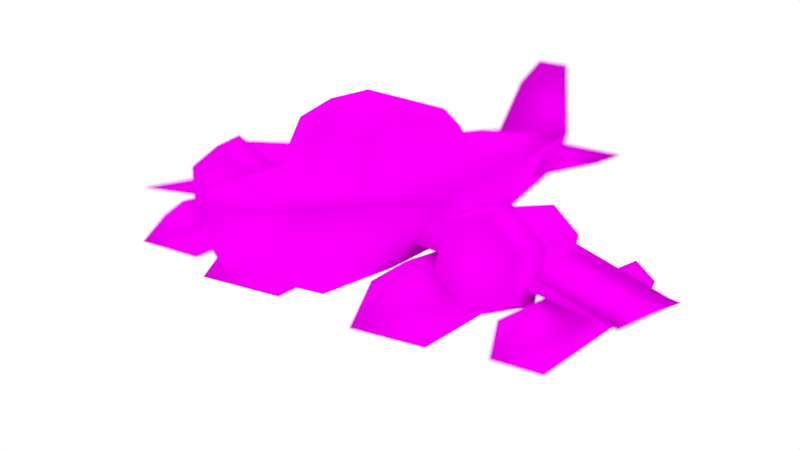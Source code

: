 # Source: plane.blend  (saved by Blender 2.71.0; exported with 4.5.12 LTS)
import bpy
from mathutils import Matrix  # noqa: F401  (used for matrix-valued properties, if any)

bpy.ops.wm.read_factory_settings(use_empty=True)
scene = bpy.context.scene
scene.name = 'Scene'

# ---- collections
col_collection_1 = bpy.data.collections.new('Collection 1'); scene.collection.children.link(col_collection_1)

# ---- images (referenced by path relative to the original .blend; pixels are not part of the script)
import os
ASSET_DIR = os.environ.get("B2B_ASSET_DIR", "")  # directory of the original .blend (textures are referenced by path, not embedded)
HERE = os.path.dirname(os.path.abspath(__file__))  # packed textures are extracted next to this script under _unpacked/

def load_image(name, relpath, width, height, colorspace="sRGB"):
    """Load a texture the original file referenced (path relative to the .blend, or extracted next to this script)."""
    p = next((c for c in (os.path.join(HERE, relpath), os.path.join(ASSET_DIR, relpath)) if relpath and os.path.exists(c)), "")
    if p:
        img = bpy.data.images.load(p, check_existing=True)
        img.name = name
    else:  # same state as the original file: an image datablock whose file is absent (Cycles renders it pink)
        img = bpy.data.images.new(name, width, height)
        img.source = "FILE"
        img.filepath = "//" + (relpath or name)
    img.colorspace_settings.name = colorspace
    return img
img_1_png_002 = load_image('1.png.002', '1.png', 1024, 1024, 'sRGB')

# ---- materials (node trees are filled in below, after node groups)
mat_mat1_001 = bpy.data.materials.new('mat1.001')
mat_mat1_001.alpha_threshold = 0.0
mat_mat1_001.specular_color = (0.0, 0.0, 0.0)
mat_mat1_001.roughness = 0.5
mat_mat1_001.line_color = (0.0, 0.0, 0.0, 1.0)

# ---- material node trees
mat_mat1_001.use_nodes = True; mat_mat1_001.node_tree.nodes.clear()
_N = mat_mat1_001.node_tree.nodes; _L = mat_mat1_001.node_tree.links
n0 = _N.new('ShaderNodeOutputMaterial'); n0.name = 'Material Output'; n0.location = (300, 300)
n1 = _N.new('ShaderNodeBsdfDiffuse'); n1.name = 'Diffuse BSDF'; n1.location = (10, 300)
n2 = _N.new('ShaderNodeTexImage'); n2.name = 'Image Texture'; n2.location = (-180, 300)
n2.width = 140
n2.image = img_1_png_002
_L.new(n1.outputs[0], n0.inputs[0])
_L.new(n2.outputs[0], n1.inputs[0])
n0.is_active_output = True

# ---- world
world_world = bpy.data.worlds.new('World'); scene.world = world_world
world_world.use_nodes = True; world_world.node_tree.nodes.clear()
_N = world_world.node_tree.nodes; _L = world_world.node_tree.links
n0 = _N.new('ShaderNodeOutputWorld'); n0.name = 'World Output'; n0.location = (300, 300)
n1 = _N.new('ShaderNodeBackground'); n1.name = 'Background'; n1.location = (10, 300)
n1.inputs[0].default_value = (1.0, 1.0, 1.0, 1.0)
_L.new(n1.outputs[0], n0.inputs[0])
n0.is_active_output = True
world_world.color = (0.05088, 0.05088, 0.05088)
world_world.use_sun_shadow = False
world_world.sun_shadow_jitter_overblur = 0.0
world_world.cycles.sampling_method = 'MANUAL'
world_world.cycles.sample_map_resolution = 256

# ---- cameras
cam_camera = bpy.data.cameras.new('Camera')
cam_camera.clip_end = 100.0
cam_camera.lens = 49.05
cam_camera.sensor_width = 32.0
cam_camera.sensor_height = 18.0
cam_camera.ortho_scale = 7.314
cam_camera.lens_unit = 'FOV'
cam_camera.dof.use_dof = True
cam_camera.dof.focus_distance = 0.0
cam_camera.dof.aperture_fstop = 1.0

# ---- meshes
me_obj2 = bpy.data.meshes.new('obj2')
me_obj2.from_pydata([(-170.7, -280.3, -60.8), (-134.0, -253.4, -47.45), (-137.0, -191.5, -51.73), (-163.3, -210.7, -61.27), (-79.08, -191.5, -51.73), (-82.08, -253.4, -47.45), (-45.33, -280.3, -60.8), (-52.75, -210.7, -61.27), (-28.76, -400.7, 34.64), (-52.03, -303.0, 24.61), (-55.04, -308.4, 48.12), (-28.84, -405.5, 49.28), (-101.0, -367.6, 40.89), (-101.0, -426.7, 44.22), (0.0, -261.2, 79.78), (72.73, -251.5, 58.34), (110.0, -32.51, 47.32), (0.0, -40.66, 90.52), (60.78, -236.8, -5.403), (75.31, -2.906, -28.56), (0.0, -229.0, -40.93), (0.0, 19.24, -71.9), (-60.78, -236.8, -5.403), (-75.32, -2.906, -28.56), (-72.73, -251.5, 58.34), (-110.0, -32.51, 47.32), (66.15, 140.5, 53.76), (0.0, 144.1, 67.9), (-0.0001, 197.8, 51.02), (45.28, 152.7, 9.634), (-0.0001, 165.9, -14.18), (-45.28, 152.7, 9.634), (-66.16, 140.5, 53.76), (29.03, -410.8, 63.02), (29.03, -395.9, 22.44), (0.0, -388.2, 2.004), (-29.03, -395.9, 22.44), (-29.03, -410.8, 63.02), (0.0, -295.3, 74.35), (0.0, -335.0, 132.4), (0.0001, -440.6, 146.4), (48.04, -196.1, 54.74), (74.14, -16.19, 56.48), (50.5, -35.58, 132.0), (35.97, -159.5, 103.9), (61.64, 32.66, 56.65), (46.16, 16.66, 117.4), (0.0, 59.08, 55.78), (0.0, 38.74, 126.6), (-61.64, 32.66, 56.65), (-46.16, 16.66, 117.4), (-74.14, -16.19, 56.48), (-50.5, -35.58, 132.0), (-48.04, -196.1, 54.74), (-35.97, -159.5, 103.9), (0.0, -39.19, 149.0), (0.0, -177.8, 114.4), (0.0, -225.5, 64.07), (-143.6, -35.42, 37.6), (-194.9, -35.42, 58.94), (-193.2, -127.1, 45.73), (-154.2, -127.1, 29.51), (-187.7, -186.0, -7.969), (-136.5, -35.42, -17.46), (-148.8, -127.1, -12.34), (-180.6, -35.42, -51.17), (-182.3, -127.1, -37.96), (-231.9, -35.42, -29.83), (-221.3, -127.1, -21.74), (-239.0, -35.42, 25.22), (-226.7, -127.1, 20.1), (-195.8, -34.86, 65.86), (-137.4, -34.86, 41.56), (-144.4, 1.303, 36.23), (-194.7, 1.303, 57.15), (-129.3, -34.86, -21.11), (-137.4, 1.303, -17.74), (-179.5, -34.86, -59.49), (-180.7, 1.303, -50.78), (-237.9, -34.86, -35.2), (-230.9, 1.303, -29.87), (-246.0, -34.86, 27.48), (-237.9, 1.303, 24.1), (-302.3, -230.8, -59.76), (-274.1, -210.1, -49.51), (-276.4, -162.6, -52.79), (-296.6, -177.4, -60.12), (-231.9, -162.6, -52.79), (-234.2, -210.1, -49.51), (-206.0, -230.8, -59.76), (-211.7, -177.4, -60.12), (0.0, -374.0, 156.7), (-345.7, -130.5, -25.36), (0.0, -174.6, 47.2), (0.0, -90.71, 55.0), (-345.7, -64.3, -25.36), (-345.7, -12.8, -25.36), (0.0, -25.6, 8.708), (0.0, -253.5, 10.91), (0.0, -53.57, 45.58), (140.3, -253.3, -30.29), (154.6, 11.13, -43.26), (108.0, 12.84, -9.443), (108.0, -252.1, -6.909), (128.0, -255.2, -68.12), (136.8, 8.371, -97.98), (88.12, -255.2, -68.12), (79.23, 8.37, -97.98), (75.81, -253.3, -30.29), (61.43, 11.13, -43.26), (108.0, 96.49, -62.5), (108.0, -214.5, 24.49), (108.0, -265.5, 37.46), (108.0, -193.7, -6.298), (137.0, -191.5, -51.73), (134.0, -253.4, -47.45), (170.7, -280.3, -60.8), (163.3, -210.7, -61.27), (45.33, -280.3, -60.8), (82.08, -253.4, -47.45), (79.08, -191.5, -51.73), (52.75, -210.7, -61.27), (55.04, -308.4, 48.12), (52.03, -303.0, 24.61), (28.76, -400.7, 34.64), (28.84, -405.5, 49.28), (101.0, -426.7, 44.22), (101.0, -367.6, 40.89), (193.2, -127.1, 45.73), (194.9, -35.42, 58.94), (143.6, -35.42, 37.6), (154.2, -127.1, 29.51), (187.7, -186.0, -7.969), (136.5, -35.42, -17.46), (148.8, -127.1, -12.34), (180.6, -35.42, -51.17), (182.3, -127.1, -37.96), (231.9, -35.42, -29.83), (221.3, -127.1, -21.74), (239.0, -35.42, 25.22), (226.7, -127.1, 20.1), (144.4, 1.303, 36.23), (137.4, -34.86, 41.56), (195.8, -34.86, 65.86), (194.7, 1.303, 57.15), (137.4, 1.303, -17.74), (129.3, -34.86, -21.11), (180.7, 1.303, -50.78), (179.5, -34.86, -59.49), (230.9, 1.303, -29.87), (237.9, -34.86, -35.2), (237.9, 1.303, 24.1), (246.0, -34.86, 27.48), (278.9, -210.1, -36.34), (289.9, -0.1133, -47.31), (254.1, 1.197, -21.35), (254.1, -209.1, -18.39), (269.4, -211.5, -65.38), (276.2, -2.233, -89.32), (238.8, -211.5, -65.38), (232.0, -2.233, -89.32), (229.4, -210.1, -36.34), (218.3, -0.1133, -47.31), (254.1, 62.12, -61.92), (254.1, -180.3, 5.722), (254.1, -219.4, 15.68), (254.1, -164.3, -17.92), (276.4, -162.6, -52.79), (274.1, -210.1, -49.51), (302.3, -230.8, -59.76), (296.6, -177.4, -60.12), (206.0, -230.8, -59.76), (234.2, -210.1, -49.51), (231.9, -162.6, -52.79), (211.7, -177.4, -60.12), (0.0, -90.71, 55.0), (0.0, -174.6, 47.2), (345.7, -130.5, -25.36), (345.7, -64.3, -25.36), (0.0, -253.5, 10.91), (0.0, -25.6, 8.708), (345.7, -12.8, -25.36), (0.0, -53.57, 45.58), (-108.0, 12.84, -9.443), (-154.6, 11.13, -43.26), (-140.3, -253.3, -30.29), (-108.0, -252.1, -6.909), (-136.8, 8.371, -97.98), (-128.0, -255.2, -68.12), (-79.23, 8.37, -97.98), (-88.12, -255.2, -68.12), (-61.43, 11.13, -43.26), (-75.81, -253.3, -30.29), (-108.0, 96.49, -62.5), (-254.1, 1.197, -21.35), (-289.9, -0.1133, -47.31), (-278.9, -210.1, -36.34), (-254.1, -209.1, -18.39), (-276.2, -2.233, -89.32), (-269.4, -211.5, -65.38), (-232.0, -2.233, -89.32), (-238.8, -211.5, -65.38), (-218.3, -0.1133, -47.31), (-229.4, -210.1, -36.34), (-254.1, 62.12, -61.92)], [], [(0, 1, 2, 3), (4, 5, 6, 7), (8, 9, 10, 11), (12, 13, 11, 10), (9, 8, 13, 12), (10, 9, 12), (8, 11, 13), (14, 15, 16, 17), (15, 18, 19, 16), (18, 20, 21, 19), (20, 22, 23, 21), (22, 24, 25, 23), (24, 14, 17, 25), (17, 16, 26, 27), (27, 26, 28), (16, 19, 29, 26), (26, 29, 28), (19, 21, 30, 29), (29, 30, 28), (21, 23, 31, 30), (30, 31, 28), (23, 25, 32, 31), (31, 32, 28), (25, 17, 27, 32), (32, 27, 28), (18, 15, 33, 34), (20, 18, 34, 35), (22, 20, 35, 36), (24, 22, 36, 37), (24, 38, 14), (37, 38, 24), (39, 38, 37), (39, 33, 38), (15, 14, 38), (15, 38, 33), (40, 37, 36, 35), (35, 34, 33, 40), (41, 42, 43, 44), (42, 45, 46, 43), (45, 47, 48, 46), (47, 49, 50, 48), (49, 51, 52, 50), (51, 53, 54, 52), (52, 55, 48, 50), (55, 43, 46, 48), (54, 56, 55, 52), (56, 44, 43, 55), (56, 54, 53, 57), (41, 44, 56, 57), (58, 59, 60, 61), (61, 60, 62), (63, 58, 61, 64), (64, 61, 62), (65, 63, 64, 66), (66, 64, 62), (67, 65, 66, 68), (68, 66, 62), (69, 67, 68, 70), (70, 68, 62), (59, 69, 70, 60), (60, 70, 62), (71, 72, 73, 74), (72, 75, 76, 73), (75, 77, 78, 76), (77, 79, 80, 78), (79, 81, 82, 80), (81, 71, 74, 82), (79, 77, 71, 81), (71, 77, 75, 72), (76, 78, 74, 73), (80, 82, 74, 78), (83, 84, 85, 86), (87, 88, 89, 90), (33, 91, 40), (39, 91, 33), (37, 91, 39), (40, 91, 37), (92, 93, 94, 95), (96, 97, 98, 92), (95, 94, 99, 96), (99, 97, 96), (98, 93, 92), (95, 96, 92), (100, 101, 102, 103), (104, 105, 101, 100), (106, 107, 105, 104), (108, 109, 107, 106), (103, 102, 109, 108), (102, 101, 110), (101, 105, 110), (105, 107, 110), (107, 109, 110), (109, 102, 110), (103, 108, 100), (106, 104, 100, 108), (111, 112, 103, 113), (114, 115, 116, 117), (118, 119, 120, 121), (122, 123, 124, 125), (125, 126, 127, 122), (126, 124, 123, 127), (123, 122, 127), (125, 124, 126), (128, 129, 130, 131), (128, 131, 132), (131, 130, 133, 134), (131, 134, 132), (134, 133, 135, 136), (134, 136, 132), (136, 135, 137, 138), (136, 138, 132), (138, 137, 139, 140), (138, 140, 132), (140, 139, 129, 128), (140, 128, 132), (141, 142, 143, 144), (145, 146, 142, 141), (147, 148, 146, 145), (149, 150, 148, 147), (151, 152, 150, 149), (144, 143, 152, 151), (143, 148, 150, 152), (146, 148, 143, 142), (144, 147, 145, 141), (144, 151, 149, 147), (153, 154, 155, 156), (157, 158, 154, 153), (159, 160, 158, 157), (161, 162, 160, 159), (156, 155, 162, 161), (155, 154, 163), (154, 158, 163), (158, 160, 163), (160, 162, 163), (162, 155, 163), (156, 161, 153), (159, 157, 153, 161), (164, 165, 156, 166), (167, 168, 169, 170), (171, 172, 173, 174), (175, 176, 177, 178), (179, 180, 181, 177), (182, 175, 178, 181), (180, 182, 181), (176, 179, 177), (181, 178, 177), (183, 184, 185, 186), (184, 187, 188, 185), (187, 189, 190, 188), (189, 191, 192, 190), (191, 183, 186, 192), (184, 183, 193), (187, 184, 193), (189, 187, 193), (191, 189, 193), (183, 191, 193), (192, 186, 185), (185, 188, 190, 192), (194, 195, 196, 197), (195, 198, 199, 196), (198, 200, 201, 199), (200, 202, 203, 201), (202, 194, 197, 203), (195, 194, 204), (198, 195, 204), (200, 198, 204), (202, 200, 204), (194, 202, 204), (203, 197, 196), (196, 199, 201, 203)])
me_obj2.polygons.foreach_set('use_smooth', [True] * 170)
_uv = me_obj2.uv_layers.new(name='UVMap')
_uv.uv.foreach_set('vector', [0.295, 0.328, 0.2565, 0.2726, 0.1417, 0.2658, 0.2001, 0.328, 0.1417, 0.2658, 0.2565, 0.2726, 0.295, 0.328, 0.2001, 0.328, 0.7326, 0.9894, 0.5874, 0.9436, 0.5876, 0.9429, 0.734, 0.9906, 0.6817, 0.8773, 0.7721, 0.8819, 0.734, 0.9906, 0.5876, 0.9429, 0.5874, 0.9436, 0.7326, 0.9894, 0.7721, 0.8819, 0.6817, 0.8773, 0.5876, 0.9429, 0.5874, 0.9436, 0.6817, 0.8773, 0.7326, 0.9894, 0.734, 0.9906, 0.7721, 0.8819, 0.7148, 0.8679, 0.7008, 0.8365, 0.366, 0.8205, 0.3771, 0.8843, 0.7008, 0.8365, 0.6782, 0.7387, 0.3202, 0.7036, 0.366, 0.8205, 0.6782, 0.7387, 0.6655, 0.683, 0.2853, 0.6356, 0.3202, 0.7036, 0.6655, 0.683, 0.6773, 0.7386, 0.3195, 0.7017, 0.2853, 0.6356, 0.6773, 0.7386, 0.7002, 0.836, 0.3656, 0.8196, 0.3195, 0.7017, 0.7002, 0.836, 0.7148, 0.8679, 0.3771, 0.8843, 0.3656, 0.8196, 0.3771, 0.8843, 0.366, 0.8205, 0.1005, 0.8295, 0.0941, 0.8497, 0.0941, 0.8497, 0.1005, 0.8295, 0.01192, 0.8239, 0.366, 0.8205, 0.3202, 0.7036, 0.0816, 0.7615, 0.1005, 0.8295, 0.1005, 0.8295, 0.0816, 0.7615, 0.01192, 0.8239, 0.3202, 0.7036, 0.2853, 0.6356, 0.06072, 0.724, 0.0816, 0.7615, 0.0816, 0.7615, 0.06072, 0.724, 0.01192, 0.8239, 0.2853, 0.6356, 0.3195, 0.7017, 0.08167, 0.7602, 0.06072, 0.724, 0.06072, 0.724, 0.08167, 0.7602, 0.01192, 0.8239, 0.3195, 0.7017, 0.3656, 0.8196, 0.1, 0.8292, 0.08167, 0.7602, 0.08167, 0.7602, 0.1, 0.8292, 0.01192, 0.8239, 0.3656, 0.8196, 0.3771, 0.8843, 0.0941, 0.8497, 0.1, 0.8292, 0.1, 0.8292, 0.0941, 0.8497, 0.01192, 0.8239, 0.6782, 0.7387, 0.7008, 0.8365, 0.9442, 0.8428, 0.9215, 0.7806, 0.6655, 0.683, 0.6782, 0.7387, 0.9215, 0.7806, 0.9093, 0.7487, 0.6773, 0.7386, 0.6655, 0.683, 0.9093, 0.7487, 0.9207, 0.7794, 0.7002, 0.836, 0.6773, 0.7386, 0.9207, 0.7794, 0.9435, 0.8416, 0.7002, 0.836, 0.7623, 0.8562, 0.7148, 0.8679, 0.9435, 0.8416, 0.7623, 0.8562, 0.7002, 0.836, 0.8278, 0.9484, 0.7623, 0.8562, 0.9435, 0.8416, 0.8278, 0.9484, 0.9442, 0.8428, 0.7623, 0.8562, 0.7008, 0.8365, 0.7148, 0.8679, 0.7623, 0.8562, 0.7008, 0.8365, 0.7623, 0.8562, 0.9442, 0.8428, 0.9895, 0.9698, 0.9435, 0.8416, 0.9207, 0.7794, 0.9093, 0.7487, 0.9093, 0.7487, 0.9215, 0.7806, 0.9442, 0.8428, 0.9895, 0.9698, 0.915, 0.5397, 0.6668, 0.5426, 0.7015, 0.6415, 0.8789, 0.6003, 0.6668, 0.5426, 0.6108, 0.5425, 0.6319, 0.6222, 0.7015, 0.6415, 0.6108, 0.5425, 0.5506, 0.54, 0.5818, 0.6485, 0.6319, 0.6222, 0.5506, 0.54, 0.6094, 0.5403, 0.6309, 0.6206, 0.5818, 0.6485, 0.6094, 0.5403, 0.6649, 0.5395, 0.7003, 0.6397, 0.6309, 0.6206, 0.6649, 0.5395, 0.914, 0.5379, 0.8781, 0.599, 0.7003, 0.6397, 0.7003, 0.6397, 0.7011, 0.6827, 0.5818, 0.6485, 0.6309, 0.6206, 0.7011, 0.6827, 0.7015, 0.6415, 0.6319, 0.6222, 0.5818, 0.6485, 0.8781, 0.599, 0.9133, 0.6298, 0.7011, 0.6827, 0.7003, 0.6397, 0.9133, 0.6298, 0.8789, 0.6003, 0.7015, 0.6415, 0.7011, 0.6827, 0.9133, 0.6298, 0.8781, 0.599, 0.914, 0.5379, 0.9902, 0.5419, 0.915, 0.5397, 0.8789, 0.6003, 0.9133, 0.6298, 0.9902, 0.5419, 0.1112, 0.2339, 0.1141, 0.1427, 0.2771, 0.1509, 0.2749, 0.2202, 0.2749, 0.2202, 0.2771, 0.1509, 0.3817, 0.1639, 0.1108, 0.2466, 0.1112, 0.2339, 0.2749, 0.2202, 0.2746, 0.2299, 0.2746, 0.2299, 0.2749, 0.2202, 0.3817, 0.1639, 0.1133, 0.1681, 0.1108, 0.2466, 0.2746, 0.2299, 0.2765, 0.1702, 0.2765, 0.1702, 0.2746, 0.2299, 0.3817, 0.1639, 0.1162, 0.07693, 0.1133, 0.1681, 0.2765, 0.1702, 0.2787, 0.1009, 0.2787, 0.1009, 0.2765, 0.1702, 0.3817, 0.1639, 0.1166, 0.06422, 0.1162, 0.07693, 0.2787, 0.1009, 0.279, 0.09126, 0.279, 0.09126, 0.2787, 0.1009, 0.3817, 0.1639, 0.1141, 0.1427, 0.1166, 0.06422, 0.279, 0.09126, 0.2771, 0.1509, 0.2771, 0.1509, 0.279, 0.09126, 0.3817, 0.1639, 0.958, 0.4998, 0.9579, 0.4627, 0.9025, 0.4545, 0.9026, 0.4865, 0.9579, 0.4627, 0.9579, 0.3667, 0.9025, 0.3719, 0.9025, 0.4545, 0.9579, 0.3667, 0.958, 0.3079, 0.9026, 0.3212, 0.9025, 0.3719, 0.958, 0.3079, 0.9581, 0.345, 0.9027, 0.3532, 0.9026, 0.3212, 0.9581, 0.345, 0.9582, 0.441, 0.9028, 0.4358, 0.9027, 0.3532, 0.9582, 0.441, 0.958, 0.4998, 0.9026, 0.4865, 0.9028, 0.4358, 0.9581, 0.345, 0.958, 0.3079, 0.958, 0.4998, 0.9582, 0.441, 0.958, 0.4998, 0.958, 0.3079, 0.9579, 0.3667, 0.9579, 0.4627, 0.6992, 0.3835, 0.7654, 0.333, 0.7868, 0.4981, 0.7099, 0.466, 0.8423, 0.3651, 0.853, 0.4476, 0.7868, 0.4981, 0.7654, 0.333, 0.295, 0.328, 0.2565, 0.2726, 0.1417, 0.2658, 0.2001, 0.328, 0.1417, 0.2658, 0.2565, 0.2726, 0.295, 0.328, 0.2001, 0.328, 0.9442, 0.8428, 0.8875, 0.9855, 0.9895, 0.9698, 0.8278, 0.9484, 0.8875, 0.9855, 0.9442, 0.8428, 0.9435, 0.8416, 0.8875, 0.9855, 0.8278, 0.9484, 0.9895, 0.9698, 0.8875, 0.9855, 0.9435, 0.8416, 0.9721, 0.2131, 0.4419, 0.2751, 0.4433, 0.1465, 0.9732, 0.1119, 0.974, 0.03299, 0.4444, 0.04683, 0.4406, 0.3957, 0.9721, 0.2131, 0.9732, 0.1119, 0.4433, 0.1465, 0.4439, 0.08965, 0.974, 0.03299, 0.4439, 0.08965, 0.4444, 0.04683, 0.974, 0.03299, 0.4406, 0.3957, 0.4419, 0.2751, 0.9721, 0.2131, 0.9732, 0.1119, 0.974, 0.03299, 0.9721, 0.2131, 0.5295, 0.5708, 0.1249, 0.5509, 0.1215, 0.6028, 0.5271, 0.6067, 0.5322, 0.5129, 0.1288, 0.4672, 0.1249, 0.5509, 0.5295, 0.5708, 0.5315, 0.513, 0.1278, 0.4672, 0.1288, 0.4672, 0.5322, 0.5129, 0.5284, 0.5709, 0.1233, 0.5511, 0.1278, 0.4672, 0.5315, 0.513, 0.5271, 0.6067, 0.1215, 0.6028, 0.1233, 0.5511, 0.5284, 0.5709, 0.1215, 0.6028, 0.1249, 0.5509, 0.03796, 0.5254, 0.1249, 0.5509, 0.1288, 0.4672, 0.03796, 0.5254, 0.1288, 0.4672, 0.1278, 0.4672, 0.03796, 0.5254, 0.1278, 0.4672, 0.1233, 0.5511, 0.03796, 0.5254, 0.1233, 0.5511, 0.1215, 0.6028, 0.03796, 0.5254, 0.7763, 0.4894, 0.7016, 0.4341, 0.8514, 0.4358, 0.7306, 0.3463, 0.8232, 0.3474, 0.8514, 0.4358, 0.7016, 0.4341, 0.2001, 0.328, 0.295, 0.328, 0.2565, 0.2726, 0.1417, 0.2658, 0.1417, 0.2658, 0.2565, 0.2726, 0.295, 0.328, 0.2001, 0.328, 0.295, 0.328, 0.2565, 0.2726, 0.1417, 0.2658, 0.2001, 0.328, 0.5876, 0.9429, 0.5874, 0.9436, 0.7326, 0.9894, 0.734, 0.9906, 0.734, 0.9906, 0.7721, 0.8819, 0.6817, 0.8773, 0.5876, 0.9429, 0.7721, 0.8819, 0.7326, 0.9894, 0.5874, 0.9436, 0.6817, 0.8773, 0.5874, 0.9436, 0.5876, 0.9429, 0.6817, 0.8773, 0.734, 0.9906, 0.7326, 0.9894, 0.7721, 0.8819, 0.2771, 0.1509, 0.1141, 0.1427, 0.1112, 0.2339, 0.2749, 0.2202, 0.2771, 0.1509, 0.2749, 0.2202, 0.3817, 0.1639, 0.2749, 0.2202, 0.1112, 0.2339, 0.1108, 0.2466, 0.2746, 0.2299, 0.2749, 0.2202, 0.2746, 0.2299, 0.3817, 0.1639, 0.2746, 0.2299, 0.1108, 0.2466, 0.1133, 0.1681, 0.2765, 0.1702, 0.2746, 0.2299, 0.2765, 0.1702, 0.3817, 0.1639, 0.2765, 0.1702, 0.1133, 0.1681, 0.1162, 0.07693, 0.2787, 0.1009, 0.2765, 0.1702, 0.2787, 0.1009, 0.3817, 0.1639, 0.2787, 0.1009, 0.1162, 0.07693, 0.1166, 0.06422, 0.279, 0.09126, 0.2787, 0.1009, 0.279, 0.09126, 0.3817, 0.1639, 0.279, 0.09126, 0.1166, 0.06422, 0.1141, 0.1427, 0.2771, 0.1509, 0.279, 0.09126, 0.2771, 0.1509, 0.3817, 0.1639, 0.9025, 0.4545, 0.9579, 0.4627, 0.958, 0.4998, 0.9026, 0.4865, 0.9025, 0.3719, 0.9579, 0.3667, 0.9579, 0.4627, 0.9025, 0.4545, 0.9026, 0.3212, 0.958, 0.3079, 0.9579, 0.3667, 0.9025, 0.3719, 0.9027, 0.3532, 0.9581, 0.345, 0.958, 0.3079, 0.9026, 0.3212, 0.9028, 0.4358, 0.9582, 0.441, 0.9581, 0.345, 0.9027, 0.3532, 0.9026, 0.4865, 0.958, 0.4998, 0.9582, 0.441, 0.9028, 0.4358, 0.958, 0.4998, 0.958, 0.3079, 0.9581, 0.345, 0.9582, 0.441, 0.9579, 0.3667, 0.958, 0.3079, 0.958, 0.4998, 0.9579, 0.4627, 0.7868, 0.4981, 0.7654, 0.333, 0.6992, 0.3835, 0.7099, 0.466, 0.7868, 0.4981, 0.853, 0.4476, 0.8423, 0.3651, 0.7654, 0.333, 0.3975, 0.4141, 0.07608, 0.3971, 0.07398, 0.4374, 0.3961, 0.4419, 0.3997, 0.3697, 0.07929, 0.333, 0.07608, 0.3971, 0.3975, 0.4141, 0.3997, 0.3702, 0.07918, 0.3337, 0.07929, 0.333, 0.3997, 0.3697, 0.3974, 0.4149, 0.0759, 0.3983, 0.07918, 0.3337, 0.3997, 0.3702, 0.3961, 0.4419, 0.07398, 0.4374, 0.0759, 0.3983, 0.3974, 0.4149, 0.07398, 0.4374, 0.07608, 0.3971, 0.02783, 0.3794, 0.07608, 0.3971, 0.07929, 0.333, 0.02783, 0.3794, 0.07929, 0.333, 0.07918, 0.3337, 0.02783, 0.3794, 0.07918, 0.3337, 0.0759, 0.3983, 0.02783, 0.3794, 0.0759, 0.3983, 0.07398, 0.4374, 0.02783, 0.3794, 0.7767, 0.4874, 0.702, 0.4332, 0.8513, 0.4332, 0.7305, 0.3454, 0.8228, 0.3454, 0.8513, 0.4332, 0.702, 0.4332, 0.2001, 0.328, 0.295, 0.328, 0.2565, 0.2726, 0.1417, 0.2658, 0.1417, 0.2658, 0.2565, 0.2726, 0.295, 0.328, 0.2001, 0.328, 0.295, 0.328, 0.2565, 0.2726, 0.1417, 0.2658, 0.2001, 0.328, 0.4433, 0.1465, 0.4419, 0.2751, 0.9721, 0.2131, 0.9732, 0.1119, 0.4406, 0.3957, 0.4444, 0.04683, 0.974, 0.03299, 0.9721, 0.2131, 0.4439, 0.08965, 0.4433, 0.1465, 0.9732, 0.1119, 0.974, 0.03299, 0.4444, 0.04683, 0.4439, 0.08965, 0.974, 0.03299, 0.4419, 0.2751, 0.4406, 0.3957, 0.9721, 0.2131, 0.974, 0.03299, 0.9732, 0.1119, 0.9721, 0.2131, 0.1215, 0.6028, 0.1249, 0.5509, 0.5295, 0.5708, 0.5271, 0.6067, 0.1249, 0.5509, 0.1288, 0.4672, 0.5322, 0.5129, 0.5295, 0.5708, 0.1288, 0.4672, 0.1278, 0.4672, 0.5315, 0.513, 0.5322, 0.5129, 0.1278, 0.4672, 0.1233, 0.5511, 0.5284, 0.5709, 0.5315, 0.513, 0.1233, 0.5511, 0.1215, 0.6028, 0.5271, 0.6067, 0.5284, 0.5709, 0.1249, 0.5509, 0.1215, 0.6028, 0.03796, 0.5254, 0.1288, 0.4672, 0.1249, 0.5509, 0.03796, 0.5254, 0.1278, 0.4672, 0.1288, 0.4672, 0.03796, 0.5254, 0.1233, 0.5511, 0.1278, 0.4672, 0.03796, 0.5254, 0.1215, 0.6028, 0.1233, 0.5511, 0.03796, 0.5254, 0.7016, 0.4341, 0.7763, 0.4894, 0.8514, 0.4358, 0.8514, 0.4358, 0.8232, 0.3474, 0.7306, 0.3463, 0.7016, 0.4341, 0.07398, 0.4374, 0.07608, 0.3971, 0.3975, 0.4141, 0.3961, 0.4419, 0.07608, 0.3971, 0.07929, 0.333, 0.3997, 0.3697, 0.3975, 0.4141, 0.07929, 0.333, 0.07918, 0.3337, 0.3997, 0.3702, 0.3997, 0.3697, 0.07918, 0.3337, 0.0759, 0.3983, 0.3974, 0.4149, 0.3997, 0.3702, 0.0759, 0.3983, 0.07398, 0.4374, 0.3961, 0.4419, 0.3974, 0.4149, 0.07608, 0.3971, 0.07398, 0.4374, 0.02783, 0.3794, 0.07929, 0.333, 0.07608, 0.3971, 0.02783, 0.3794, 0.07918, 0.3337, 0.07929, 0.333, 0.02783, 0.3794, 0.0759, 0.3983, 0.07918, 0.3337, 0.02783, 0.3794, 0.07398, 0.4374, 0.0759, 0.3983, 0.02783, 0.3794, 0.702, 0.4332, 0.7767, 0.4874, 0.8513, 0.4332, 0.8513, 0.4332, 0.8228, 0.3454, 0.7305, 0.3454, 0.702, 0.4332])
me_obj2.materials.append(mat_mat1_001)
me_obj2.use_remesh_preserve_volume = False
me_obj2.use_remesh_preserve_attributes = False
me_obj2.use_mirror_vertex_groups = False
me_obj2.update()

# ---- objects
ob_obj2 = bpy.data.objects.new('obj2', me_obj2)
ob_camera = bpy.data.objects.new('Camera', cam_camera)

# ---- transforms, parenting, visibility, modifiers, constraints
ob_obj2.location = (0.0, 0.0, 0.0)
ob_obj2.rotation_euler = (0.08727, -2.212e-16, -3.142)
ob_obj2.scale = (0.001376, 0.001376, 0.001376)
ob_obj2.lineart.crease_threshold = 0.0
ob_camera.location = (1.186, -1.274, 0.6111)
ob_camera.rotation_euler = (1.235, 2.574e-08, 0.6958)
ob_camera.scale = (1.0, 1.0, 1.0)
ob_camera.lock_rotations_4d = False
ob_camera.empty_display_type = 'ARROWS'
ob_camera.color = (0.0, 0.0, 0.0, 0.0)
ob_camera.display_type = 'WIRE'
ob_camera.lineart.crease_threshold = 0.0
cam_camera.dof.focus_object = ob_obj2

# ---- collection membership
col_collection_1.objects.link(ob_obj2)
col_collection_1.objects.link(ob_camera)

# ---- scene / render settings (as saved in the file)
scene.camera = ob_camera
scene.frame_start = 1; scene.frame_end = 250; scene.frame_set(1)
scene.render.engine = 'CYCLES'
scene.render.dither_intensity = 0.0
scene.cycles.use_denoising = False
scene.cycles.samples = 100
scene.cycles.sampling_pattern = 'TABULATED_SOBOL'
scene.cycles.light_sampling_threshold = 0.0
scene.cycles.use_adaptive_sampling = False
scene.cycles.use_light_tree = False
scene.cycles.blur_glossy = 0.0
scene.cycles.volume_bounces = 1
scene.cycles.pixel_filter_type = 'GAUSSIAN'
scene.cycles.sample_clamp_indirect = 0.0
scene.view_settings.view_transform = 'Standard'
bpy.context.view_layer.update()
